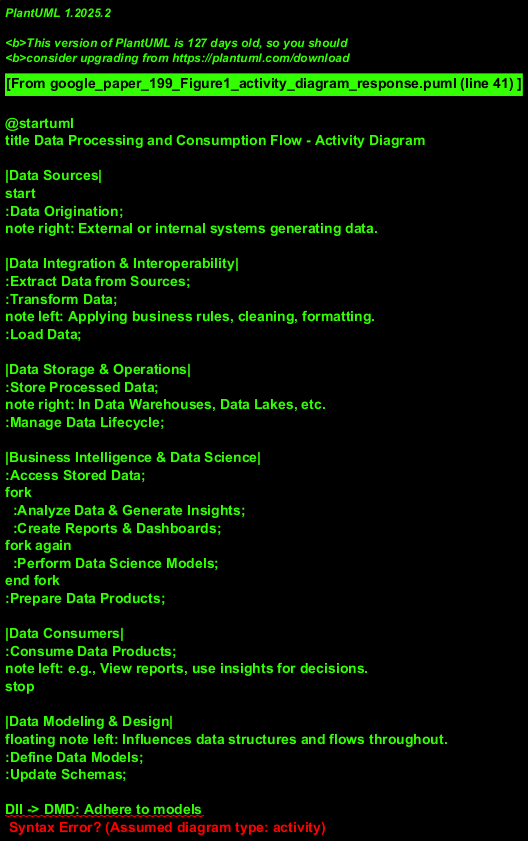

The diagram above was rendered by PlantUML. Its source (embedded in the PNG):
@startuml
title Data Processing and Consumption Flow - Activity Diagram

|Data Sources|
start
:Data Origination;
note right: External or internal systems generating data.

|Data Integration & Interoperability|
:Extract Data from Sources;
:Transform Data;
note left: Applying business rules, cleaning, formatting.
:Load Data;

|Data Storage & Operations|
:Store Processed Data;
note right: In Data Warehouses, Data Lakes, etc.
:Manage Data Lifecycle;

|Business Intelligence & Data Science|
:Access Stored Data;
fork
  :Analyze Data & Generate Insights;
  :Create Reports & Dashboards;
fork again
  :Perform Data Science Models;
end fork
:Prepare Data Products;

|Data Consumers|
:Consume Data Products;
note left: e.g., View reports, use insights for decisions.
stop

' Supporting Processes (swimlanes or parallel activities)
|Data Modeling & Design|
floating note left: Influences data structures and flows throughout.
:Define Data Models;
:Update Schemas;

DII -> DMD: Adhere to models
DSOps -> DMD: Adhere to models

|Data Governance|
floating note right: Oversees entire data lifecycle.
:Apply Metadata Standards;
:Enforce Data Quality Rules;
:Implement Data Security Policies;

DII -> DG : Comply with
DSOps -> DG : Comply with
BIDS -> DG : Comply with

note "Diagram Assumption" as N1
  This activity diagram shows a common data flow.
  Data Modeling & Design and Data Governance are
  parallel, overarching processes influencing the main flow.
  Initial node is assumed for Data Origination.
end note

@enduml